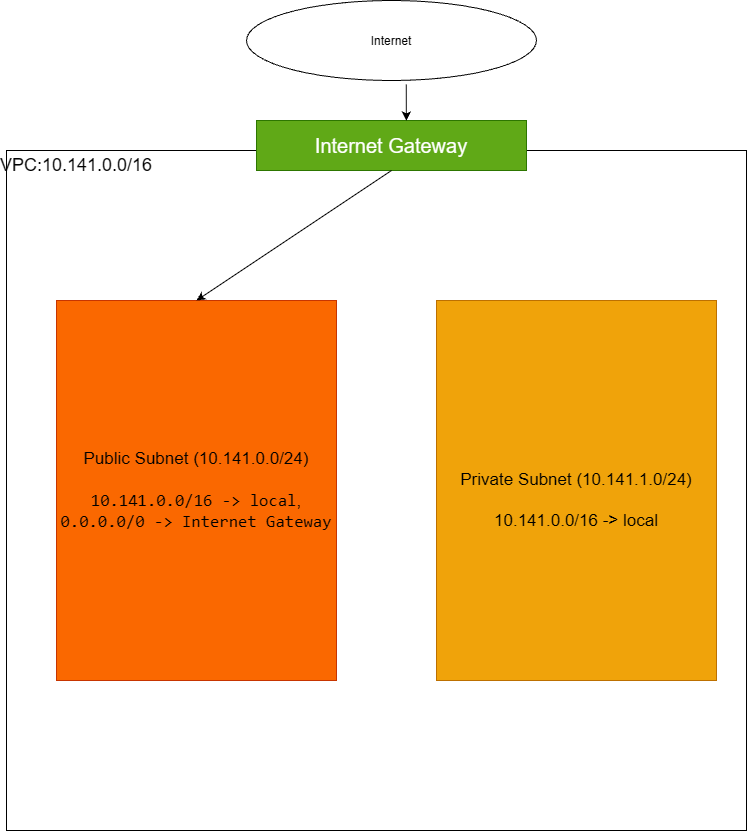

The diagram above was exported from draw.io. Its source (the exported page's mxGraphModel, read from the mxfile embedded in the PNG):
<mxGraphModel dx="1071" dy="2400" grid="1" gridSize="10" guides="1" tooltips="1" connect="1" arrows="1" fold="1" page="1" pageScale="1" pageWidth="850" pageHeight="1100" math="0" shadow="0">
  <root>
    <mxCell id="0" />
    <mxCell id="1" parent="0" />
    <mxCell id="KsIF9zlH2hIGxJpnXRdN-1" parent="1" style="rounded=0;whiteSpace=wrap;html=1;align=center;strokeWidth=1;" value="&lt;div style=&quot;padding: 0px 600px 650px 0px;&quot;&gt;&lt;span style=&quot;font-size: 18px; background-color: transparent; color: light-dark(#000000, var(--ge-light-color, #ffffff)); line-height: 250%;&quot;&gt;VPC:10.141.0.0/16&lt;/span&gt;&lt;/div&gt;" vertex="1">
      <mxGeometry height="680" width="740" x="40" y="110" as="geometry" />
    </mxCell>
    <mxCell id="KsIF9zlH2hIGxJpnXRdN-2" parent="1" style="rounded=0;whiteSpace=wrap;html=1;fillColor=#60a917;fontColor=#ffffff;strokeColor=#2D7600;" value="&lt;font style=&quot;font-size: 20px;&quot;&gt;Internet Gateway&lt;/font&gt;" vertex="1">
      <mxGeometry height="50" width="270" x="290" y="80" as="geometry" />
    </mxCell>
    <mxCell id="KsIF9zlH2hIGxJpnXRdN-3" parent="1" style="rounded=0;whiteSpace=wrap;html=1;fillColor=#fa6800;fontColor=#000000;strokeColor=#C73500;" value="&lt;font style=&quot;font-size: 17px;&quot;&gt;Public Subnet (10.141.0.0/24)&lt;br&gt;&lt;br&gt;&lt;code style=&quot;&quot;&gt;10.141.0.0/16 -&amp;gt; local&lt;/code&gt;, &lt;code style=&quot;&quot;&gt;0.0.0.0/0 -&amp;gt; Internet Gateway&lt;/code&gt;&lt;/font&gt;" vertex="1">
      <mxGeometry height="380" width="280" x="90" y="260" as="geometry" />
    </mxCell>
    <mxCell id="KsIF9zlH2hIGxJpnXRdN-4" parent="1" style="rounded=0;whiteSpace=wrap;html=1;fillColor=#f0a30a;fontColor=#000000;strokeColor=#BD7000;" value="&lt;font style=&quot;font-size: 17px;&quot;&gt;&lt;br&gt;Private Subnet (10.141.1.0/24)&lt;br&gt;&lt;br&gt;10.141.0.0/16 -&amp;gt; local&lt;/font&gt;" vertex="1">
      <mxGeometry height="380" width="280" x="470" y="260" as="geometry" />
    </mxCell>
    <mxCell id="KsIF9zlH2hIGxJpnXRdN-6" parent="1" style="ellipse;whiteSpace=wrap;html=1;shapeInside=1;" value="Internet" vertex="1">
      <mxGeometry height="80" width="290" x="280" y="-40" as="geometry" />
    </mxCell>
    <mxCell id="KsIF9zlH2hIGxJpnXRdN-8" edge="1" parent="1" source="KsIF9zlH2hIGxJpnXRdN-6" style="endArrow=classic;html=1;rounded=0;defaultLabelBackgroundColor=gap;exitX=0.551;exitY=1.051;exitDx=0;exitDy=0;exitPerimeter=0;entryX=0.555;entryY=0;entryDx=0;entryDy=0;entryPerimeter=0;" target="KsIF9zlH2hIGxJpnXRdN-2" value="">
      <mxGeometry height="50" relative="1" width="50" as="geometry">
        <mxPoint x="420" y="100" as="sourcePoint" />
        <mxPoint x="480" y="50" as="targetPoint" />
      </mxGeometry>
    </mxCell>
    <mxCell id="KsIF9zlH2hIGxJpnXRdN-9" edge="1" parent="1" source="KsIF9zlH2hIGxJpnXRdN-2" style="endArrow=classic;html=1;rounded=0;defaultLabelBackgroundColor=gap;entryX=0.5;entryY=0;entryDx=0;entryDy=0;exitX=0.5;exitY=1;exitDx=0;exitDy=0;" target="KsIF9zlH2hIGxJpnXRdN-3" value="">
      <mxGeometry height="50" relative="1" width="50" as="geometry">
        <mxPoint x="440" y="300" as="sourcePoint" />
        <mxPoint x="490" y="250" as="targetPoint" />
      </mxGeometry>
    </mxCell>
  </root>
</mxGraphModel>